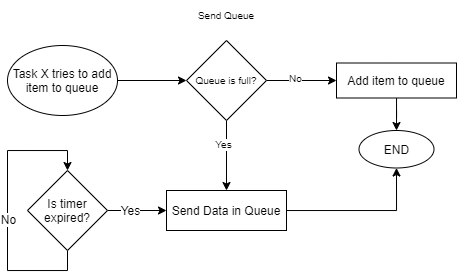

The diagram above was exported from draw.io. Its source (the exported page's mxGraphModel, read from the mxfile embedded in the PNG):
<mxGraphModel dx="1178" dy="607" grid="1" gridSize="10" guides="1" tooltips="1" connect="1" arrows="1" fold="1" page="1" pageScale="1" pageWidth="850" pageHeight="1100" math="0" shadow="0">
  <root>
    <mxCell id="EdWX6FL7In4iEN-0GOXI-0" />
    <mxCell id="EdWX6FL7In4iEN-0GOXI-1" parent="EdWX6FL7In4iEN-0GOXI-0" />
    <mxCell id="EdWX6FL7In4iEN-0GOXI-2" value="Send Queue" style="text;html=1;strokeColor=none;fillColor=none;align=center;verticalAlign=middle;whiteSpace=wrap;rounded=0;fontSize=10;" parent="EdWX6FL7In4iEN-0GOXI-1" vertex="1">
      <mxGeometry x="409" y="490" width="60" height="30" as="geometry" />
    </mxCell>
    <mxCell id="EdWX6FL7In4iEN-0GOXI-3" style="edgeStyle=orthogonalEdgeStyle;rounded=0;orthogonalLoop=1;jettySize=auto;html=1;fontSize=10;entryX=0;entryY=0.5;entryDx=0;entryDy=0;exitX=1;exitY=0.5;exitDx=0;exitDy=0;" parent="EdWX6FL7In4iEN-0GOXI-1" source="EdWX6FL7In4iEN-0GOXI-14" target="EdWX6FL7In4iEN-0GOXI-8" edge="1">
      <mxGeometry relative="1" as="geometry">
        <mxPoint x="369" y="580" as="targetPoint" />
        <mxPoint x="330" y="570" as="sourcePoint" />
      </mxGeometry>
    </mxCell>
    <mxCell id="EdWX6FL7In4iEN-0GOXI-4" style="edgeStyle=orthogonalEdgeStyle;rounded=0;orthogonalLoop=1;jettySize=auto;html=1;fontSize=10;" parent="EdWX6FL7In4iEN-0GOXI-1" source="EdWX6FL7In4iEN-0GOXI-8" edge="1">
      <mxGeometry relative="1" as="geometry">
        <mxPoint x="549" y="570" as="targetPoint" />
      </mxGeometry>
    </mxCell>
    <mxCell id="EdWX6FL7In4iEN-0GOXI-5" value="No" style="edgeLabel;html=1;align=center;verticalAlign=middle;resizable=0;points=[];fontSize=10;" parent="EdWX6FL7In4iEN-0GOXI-4" vertex="1" connectable="0">
      <mxGeometry x="-0.1844" y="2" relative="1" as="geometry">
        <mxPoint as="offset" />
      </mxGeometry>
    </mxCell>
    <mxCell id="EdWX6FL7In4iEN-0GOXI-6" style="edgeStyle=orthogonalEdgeStyle;rounded=0;orthogonalLoop=1;jettySize=auto;html=1;fontSize=10;" parent="EdWX6FL7In4iEN-0GOXI-1" source="EdWX6FL7In4iEN-0GOXI-8" edge="1">
      <mxGeometry relative="1" as="geometry">
        <mxPoint x="439" y="680" as="targetPoint" />
      </mxGeometry>
    </mxCell>
    <mxCell id="EdWX6FL7In4iEN-0GOXI-7" value="Yes" style="edgeLabel;html=1;align=center;verticalAlign=middle;resizable=0;points=[];fontSize=10;" parent="EdWX6FL7In4iEN-0GOXI-6" vertex="1" connectable="0">
      <mxGeometry x="-0.3347" y="-3" relative="1" as="geometry">
        <mxPoint as="offset" />
      </mxGeometry>
    </mxCell>
    <mxCell id="EdWX6FL7In4iEN-0GOXI-8" value="Queue is full?" style="rhombus;whiteSpace=wrap;html=1;fontSize=10;" parent="EdWX6FL7In4iEN-0GOXI-1" vertex="1">
      <mxGeometry x="399" y="530" width="80" height="80" as="geometry" />
    </mxCell>
    <mxCell id="EdWX6FL7In4iEN-0GOXI-9" style="edgeStyle=orthogonalEdgeStyle;rounded=0;orthogonalLoop=1;jettySize=auto;html=1;entryX=0.5;entryY=1;entryDx=0;entryDy=0;fontSize=12;startArrow=none;startFill=0;" parent="EdWX6FL7In4iEN-0GOXI-1" source="EdWX6FL7In4iEN-0GOXI-10" target="EdWX6FL7In4iEN-0GOXI-13" edge="1">
      <mxGeometry relative="1" as="geometry" />
    </mxCell>
    <mxCell id="EdWX6FL7In4iEN-0GOXI-10" value="Send Data in Queue" style="rounded=0;whiteSpace=wrap;html=1;fontSize=12;glass=0;strokeWidth=1;shadow=0;" parent="EdWX6FL7In4iEN-0GOXI-1" vertex="1">
      <mxGeometry x="379" y="680" width="120" height="40" as="geometry" />
    </mxCell>
    <mxCell id="EdWX6FL7In4iEN-0GOXI-11" style="edgeStyle=orthogonalEdgeStyle;rounded=0;orthogonalLoop=1;jettySize=auto;html=1;entryX=0.5;entryY=0;entryDx=0;entryDy=0;fontSize=12;startArrow=none;startFill=0;" parent="EdWX6FL7In4iEN-0GOXI-1" source="EdWX6FL7In4iEN-0GOXI-12" target="EdWX6FL7In4iEN-0GOXI-13" edge="1">
      <mxGeometry relative="1" as="geometry" />
    </mxCell>
    <mxCell id="EdWX6FL7In4iEN-0GOXI-12" value="Add item to queue" style="rounded=0;whiteSpace=wrap;html=1;fontSize=12;glass=0;strokeWidth=1;shadow=0;" parent="EdWX6FL7In4iEN-0GOXI-1" vertex="1">
      <mxGeometry x="549" y="552.5" width="120" height="35" as="geometry" />
    </mxCell>
    <mxCell id="EdWX6FL7In4iEN-0GOXI-13" value="&lt;font style=&quot;font-size: 12px&quot;&gt;END&lt;/font&gt;" style="ellipse;whiteSpace=wrap;html=1;rounded=0;fontSize=7;" parent="EdWX6FL7In4iEN-0GOXI-1" vertex="1">
      <mxGeometry x="571.5" y="620" width="75" height="37.5" as="geometry" />
    </mxCell>
    <mxCell id="EdWX6FL7In4iEN-0GOXI-14" value="&lt;span style=&quot;font-size: 12px&quot;&gt;Task X tries to add item to queue&lt;/span&gt;" style="ellipse;whiteSpace=wrap;html=1;rounded=0;fontSize=7;" parent="EdWX6FL7In4iEN-0GOXI-1" vertex="1">
      <mxGeometry x="220" y="535" width="110" height="70" as="geometry" />
    </mxCell>
    <mxCell id="EdWX6FL7In4iEN-0GOXI-15" style="edgeStyle=orthogonalEdgeStyle;rounded=0;orthogonalLoop=1;jettySize=auto;html=1;entryX=0;entryY=0.5;entryDx=0;entryDy=0;fontSize=12;startArrow=none;startFill=0;" parent="EdWX6FL7In4iEN-0GOXI-1" source="EdWX6FL7In4iEN-0GOXI-19" target="EdWX6FL7In4iEN-0GOXI-10" edge="1">
      <mxGeometry relative="1" as="geometry" />
    </mxCell>
    <mxCell id="EdWX6FL7In4iEN-0GOXI-16" value="Yes" style="edgeLabel;html=1;align=center;verticalAlign=middle;resizable=0;points=[];fontSize=12;" parent="EdWX6FL7In4iEN-0GOXI-15" vertex="1" connectable="0">
      <mxGeometry x="-0.2155" relative="1" as="geometry">
        <mxPoint as="offset" />
      </mxGeometry>
    </mxCell>
    <mxCell id="EdWX6FL7In4iEN-0GOXI-17" style="edgeStyle=orthogonalEdgeStyle;rounded=0;orthogonalLoop=1;jettySize=auto;html=1;fontSize=12;startArrow=none;startFill=0;exitX=0.5;exitY=1;exitDx=0;exitDy=0;entryX=0.5;entryY=0;entryDx=0;entryDy=0;" parent="EdWX6FL7In4iEN-0GOXI-1" source="EdWX6FL7In4iEN-0GOXI-19" target="EdWX6FL7In4iEN-0GOXI-19" edge="1">
      <mxGeometry relative="1" as="geometry">
        <mxPoint x="300" y="640" as="targetPoint" />
        <Array as="points">
          <mxPoint x="280" y="760" />
          <mxPoint x="220" y="760" />
          <mxPoint x="220" y="640" />
          <mxPoint x="280" y="640" />
        </Array>
      </mxGeometry>
    </mxCell>
    <mxCell id="EdWX6FL7In4iEN-0GOXI-18" value="No" style="edgeLabel;html=1;align=center;verticalAlign=middle;resizable=0;points=[];fontSize=12;" parent="EdWX6FL7In4iEN-0GOXI-17" vertex="1" connectable="0">
      <mxGeometry x="-0.0639" y="-1" relative="1" as="geometry">
        <mxPoint as="offset" />
      </mxGeometry>
    </mxCell>
    <mxCell id="EdWX6FL7In4iEN-0GOXI-19" value="Is timer expired?" style="rhombus;whiteSpace=wrap;html=1;rounded=0;fontSize=12;" parent="EdWX6FL7In4iEN-0GOXI-1" vertex="1">
      <mxGeometry x="240" y="660" width="80" height="80" as="geometry" />
    </mxCell>
  </root>
</mxGraphModel>